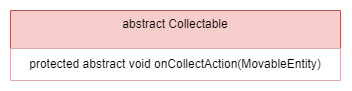

The diagram above was exported from draw.io. Its source (the exported page's mxGraphModel, read from the mxfile embedded in the PNG):
<mxGraphModel dx="2392" dy="875" grid="1" gridSize="10" guides="1" tooltips="1" connect="1" arrows="1" fold="1" page="1" pageScale="1" pageWidth="827" pageHeight="1169" math="0" shadow="0">
  <root>
    <mxCell id="0" />
    <mxCell id="1" parent="0" />
    <mxCell id="2" value="abstract Collectable" style="swimlane;fontStyle=0;align=center;verticalAlign=top;childLayout=stackLayout;horizontal=1;startSize=38;horizontalStack=0;resizeParent=1;resizeLast=0;collapsible=1;marginBottom=0;rounded=0;shadow=0;strokeWidth=1;fillColor=#f8cecc;strokeColor=#b85450;" vertex="1" parent="1">
      <mxGeometry x="-160" y="460" width="330" height="70" as="geometry">
        <mxRectangle x="-160" y="458" width="160" height="26" as="alternateBounds" />
      </mxGeometry>
    </mxCell>
    <mxCell id="3" value="protected abstract void onCollectAction(MovableEntity)" style="whiteSpace=wrap;html=1;fillColor=default;strokeColor=none;" vertex="1" parent="2">
      <mxGeometry y="38" width="330" height="32" as="geometry" />
    </mxCell>
  </root>
</mxGraphModel>